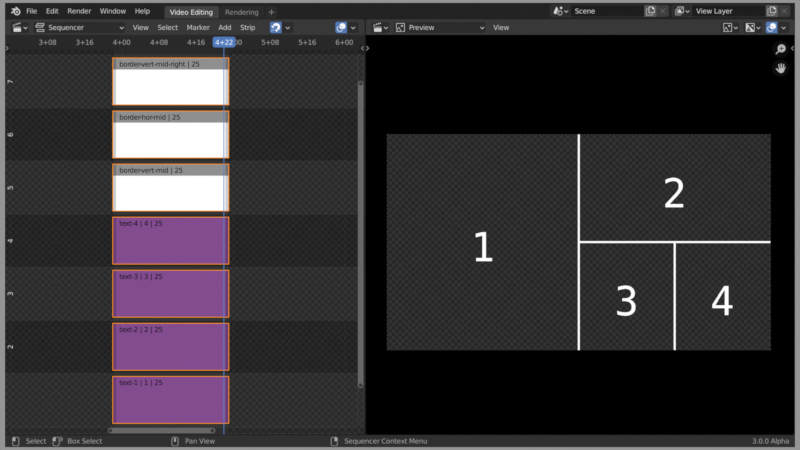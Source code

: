 # Source: video_editing_montage_grouping.blend  (saved by Blender 3.0.12; exported with 4.5.12 LTS)
import bpy
from mathutils import Matrix  # noqa: F401  (used for matrix-valued properties, if any)

bpy.ops.wm.read_factory_settings(use_empty=True)
scene = bpy.context.scene
scene.name = 'annotate'

# ---- images (referenced by path relative to the original .blend; pixels are not part of the script)
import os
ASSET_DIR = os.environ.get("B2B_ASSET_DIR", "")  # directory of the original .blend (textures are referenced by path, not embedded)
HERE = os.path.dirname(os.path.abspath(__file__))  # packed textures are extracted next to this script under _unpacked/

def load_image(name, relpath, width, height, colorspace="sRGB"):
    """Load a texture the original file referenced (path relative to the .blend, or extracted next to this script)."""
    p = next((c for c in (os.path.join(HERE, relpath), os.path.join(ASSET_DIR, relpath)) if relpath and os.path.exists(c)), "")
    if p:
        img = bpy.data.images.load(p, check_existing=True)
        img.name = name
    else:  # same state as the original file: an image datablock whose file is absent (Cycles renders it pink)
        img = bpy.data.images.new(name, width, height)
        img.source = "FILE"
        img.filepath = "//" + (relpath or name)
    img.colorspace_settings.name = colorspace
    return img
img_video_editing_montage_grouping_png = load_image('video_editing_montage_grouping.png', '_unpacked/video_editing_montage_grouping.3dd09f07.png', 1920, 1080, 'sRGB')
img_video_editing_montage_grouping_metastrip_png = load_image('video_editing_montage_grouping-metastrip.png', '_unpacked/video_editing_montage_grouping-metastrip.92d42ade.png', 1920, 1080, 'sRGB')

# ---- materials (node trees are filled in below, after node groups)
mat_video_editing_montage_grouping = bpy.data.materials.new('video_editing_montage_grouping')
mat_video_editing_montage_grouping.surface_render_method = 'BLENDED'
mat_video_editing_montage_grouping.blend_method = 'BLEND'
mat_video_editing_montage_grouping.use_transparent_shadow = False
mat_video_editing_montage_grouping_metastrip = bpy.data.materials.new('video_editing_montage_grouping-metastrip')
mat_video_editing_montage_grouping_metastrip.surface_render_method = 'BLENDED'
mat_video_editing_montage_grouping_metastrip.blend_method = 'BLEND'
mat_video_editing_montage_grouping_metastrip.use_transparent_shadow = False

# ---- material node trees
mat_video_editing_montage_grouping.use_nodes = True; mat_video_editing_montage_grouping.node_tree.nodes.clear()
_N = mat_video_editing_montage_grouping.node_tree.nodes; _L = mat_video_editing_montage_grouping.node_tree.links
n0 = _N.new('ShaderNodeOutputMaterial'); n0.name = 'Material Output'; n0.location = (300, 300)
n1 = _N.new('ShaderNodeTexImage'); n1.name = 'Image Texture'; n1.location = (-200, 300)
n1.image = img_video_editing_montage_grouping_png
n1.extension = 'CLIP'
n2 = _N.new('ShaderNodeBsdfPrincipled'); n2.name = 'Principled BSDF'; n2.location = (0, 300)
n2.distribution = 'GGX'
n2.subsurface_method = 'BURLEY'
n2.inputs[0].default_value = (0.0, 0.0, 0.0, 1.0)
n2.inputs[3].default_value = 1.45
n2.inputs[13].default_value = 0.0
n2.inputs[28].default_value = 1.0
_L.new(n1.outputs[0], n2.inputs[27])
_L.new(n1.outputs[1], n2.inputs[4])
_L.new(n2.outputs[0], n0.inputs[0])
n0.is_active_output = True
mat_video_editing_montage_grouping_metastrip.use_nodes = True; mat_video_editing_montage_grouping_metastrip.node_tree.nodes.clear()
_N = mat_video_editing_montage_grouping_metastrip.node_tree.nodes; _L = mat_video_editing_montage_grouping_metastrip.node_tree.links
n0 = _N.new('ShaderNodeOutputMaterial'); n0.name = 'Material Output'; n0.location = (300, 300)
n1 = _N.new('ShaderNodeTexImage'); n1.name = 'Image Texture'; n1.location = (-200, 300)
n1.image = img_video_editing_montage_grouping_metastrip_png
n1.extension = 'CLIP'
n2 = _N.new('ShaderNodeBsdfPrincipled'); n2.name = 'Principled BSDF'; n2.location = (0, 300)
n2.distribution = 'GGX'
n2.subsurface_method = 'BURLEY'
n2.inputs[0].default_value = (0.0, 0.0, 0.0, 1.0)
n2.inputs[3].default_value = 1.45
n2.inputs[13].default_value = 0.0
n2.inputs[28].default_value = 1.0
_L.new(n1.outputs[0], n2.inputs[27])
_L.new(n1.outputs[1], n2.inputs[4])
_L.new(n2.outputs[0], n0.inputs[0])
n0.is_active_output = True

# ---- cameras
cam_camera_001 = bpy.data.cameras.new('Camera.001')
cam_camera_001.type = 'ORTHO'
cam_camera_001.ortho_scale = 1.8

# ---- meshes
me_video_editing_montage_grouping = bpy.data.meshes.new('video_editing_montage_grouping')
me_video_editing_montage_grouping.from_pydata([(-0.8889, -0.5, 0.0), (0.8889, -0.5, 0.0), (-0.8889, 0.5, 0.0), (0.8889, 0.5, 0.0)], [], [(0, 1, 3, 2)])
_uv = me_video_editing_montage_grouping.uv_layers.new(name='UVMap')
_uv.uv.foreach_set('vector', [0.0, 0.0, 1.0, 0.0, 1.0, 1.0, 0.0, 1.0])
me_video_editing_montage_grouping.materials.append(mat_video_editing_montage_grouping)
me_video_editing_montage_grouping.use_remesh_fix_poles = True
me_video_editing_montage_grouping.use_remesh_preserve_attributes = False
me_video_editing_montage_grouping.update()
me_video_editing_montage_grouping_metastrip = bpy.data.meshes.new('video_editing_montage_grouping-metastrip')
me_video_editing_montage_grouping_metastrip.from_pydata([(-0.8889, -0.5, 0.0), (0.8889, -0.5, 0.0), (-0.8889, 0.5, 0.0), (0.8889, 0.5, 0.0)], [], [(0, 1, 3, 2)])
_uv = me_video_editing_montage_grouping_metastrip.uv_layers.new(name='UVMap')
_uv.uv.foreach_set('vector', [0.0, 0.0, 1.0, 0.0, 1.0, 1.0, 0.0, 1.0])
me_video_editing_montage_grouping_metastrip.materials.append(mat_video_editing_montage_grouping_metastrip)
me_video_editing_montage_grouping_metastrip.use_remesh_fix_poles = True
me_video_editing_montage_grouping_metastrip.use_remesh_preserve_attributes = False
me_video_editing_montage_grouping_metastrip.update()

# ---- objects
ob_video_editing_montage_grouping = bpy.data.objects.new('video_editing_montage_grouping', me_video_editing_montage_grouping)
ob_camera = bpy.data.objects.new('Camera', cam_camera_001)
ob_video_editing_montage_grouping_metastrip = bpy.data.objects.new('video_editing_montage_grouping-metastrip', me_video_editing_montage_grouping_metastrip)

# ---- transforms, parenting, visibility, modifiers, constraints
ob_video_editing_montage_grouping.location = (0.0, 0.0, 0.0)
ob_camera.location = (0.0, 0.0, 1.0)
ob_video_editing_montage_grouping_metastrip.location = (2.0, 0.0, 0.0)

# ---- collection membership
scene.collection.objects.link(ob_video_editing_montage_grouping)
scene.collection.objects.link(ob_camera)
scene.collection.objects.link(ob_video_editing_montage_grouping_metastrip)

# ---- scene / render settings (as saved in the file)
scene.camera = ob_camera
scene.frame_start = 1; scene.frame_end = 250; scene.frame_set(118)
scene.render.engine = 'BLENDER_EEVEE_NEXT'
scene.cycles.use_denoising = False
scene.cycles.samples = 128
scene.cycles.sampling_pattern = 'TABULATED_SOBOL'
scene.cycles.use_adaptive_sampling = False
scene.cycles.use_light_tree = False
scene.view_settings.view_transform = 'Standard'
bpy.context.view_layer.update()

# ---- added for rendering (the .blend has no usable light): sun + grey world if the file has none
light_auto_sun = bpy.data.lights.new('AutoSun', 'SUN')
light_auto_sun.energy = 3.0
light_auto_sun.angle = 0.0523599
ob_auto_sun = bpy.data.objects.new('AutoSun', light_auto_sun)
scene.collection.objects.link(ob_auto_sun)
ob_auto_sun.rotation_euler = (0.872665, 0.174533, 0.523599)
if scene.world is None:
    world_auto = bpy.data.worlds.new('AutoWorld')
    world_auto.color = (0.3, 0.3, 0.3)
    scene.world = world_auto
bpy.context.view_layer.update()
